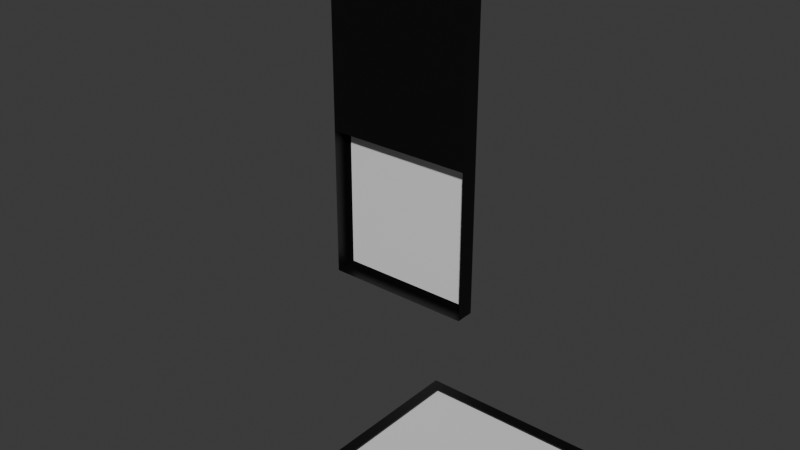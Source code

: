 # Source: mesh_library.blend  (saved by Blender 5.2.44; exported with 4.5.12 LTS)
import bpy
from mathutils import Matrix  # noqa: F401  (used for matrix-valued properties, if any)

bpy.ops.wm.read_factory_settings(use_empty=True)
scene = bpy.context.scene
scene.name = 'Scene'

# ---- collections
col_sc_ene = bpy.data.collections.new('Sc ene'); scene.collection.children.link(col_sc_ene)

# ---- materials (node trees are filled in below, after node groups)
mat_dark = bpy.data.materials.new('Dark')
mat_dark.diffuse_color = (0.01346, 0.01346, 0.01346, 1.0)
mat_light = bpy.data.materials.new('Light')

# ---- material node trees
mat_dark.use_nodes = True; mat_dark.node_tree.nodes.clear()
_N = mat_dark.node_tree.nodes; _L = mat_dark.node_tree.links
n0 = _N.new('ShaderNodeBsdfPrincipled'); n0.name = 'Principled BSDF'; n0.location = (-200, 100)
n0.inputs[0].default_value = (0.0, 0.0, 0.0, 1.0)
n0.inputs[10].default_value = 0.005
n1 = _N.new('ShaderNodeOutputMaterial'); n1.name = 'Material Output'; n1.location = (200, 100)
_L.new(n0.outputs[0], n1.inputs[0])
n1.is_active_output = True
mat_light.use_nodes = True; mat_light.node_tree.nodes.clear()
_N = mat_light.node_tree.nodes; _L = mat_light.node_tree.links
n0 = _N.new('ShaderNodeBsdfPrincipled'); n0.name = 'Principled BSDF'; n0.location = (-200, 100)
n0.inputs[10].default_value = 0.005
n1 = _N.new('ShaderNodeOutputMaterial'); n1.name = 'Material Output'; n1.location = (200, 100)
_L.new(n0.outputs[0], n1.inputs[0])
n1.is_active_output = True

# ---- world
world_world = bpy.data.worlds.new('World'); scene.world = world_world
world_world.use_nodes = True; world_world.node_tree.nodes.clear()
_N = world_world.node_tree.nodes; _L = world_world.node_tree.links
n0 = _N.new('ShaderNodeOutputWorld'); n0.name = 'World Output'; n0.location = (200, 100)
n1 = _N.new('ShaderNodeBackground'); n1.name = 'Background'; n1.location = (-200, 100)
n1.inputs[0].default_value = (0.05088, 0.05088, 0.05088, 1.0)
_L.new(n1.outputs[0], n0.inputs[0])
n0.is_active_output = True
world_world.color = (0.05088, 0.05088, 0.05088)
world_world.sun_shadow_jitter_overblur = 0.0

# ---- meshes
me_cube_001 = bpy.data.meshes.new('Cube.001')
me_cube_001.from_pydata([(-1.0, -1.0, 0.01468), (-1.0, 1.0, 0.01468), (1.0, -1.0, 0.01468), (1.0, 1.0, 0.01468), (-0.75, 1.0, 0.01468), (-0.5, 1.0, 0.01468), (-0.25, 1.0, 0.01468), (0.0, 1.0, 0.01468), (0.25, 1.0, 0.01468), (0.5, 1.0, 0.01468), (0.75, 1.0, 0.01468), (0.75, -1.0, 0.01468), (0.5, -1.0, 0.01468), (0.25, -1.0, 0.01468), (0.0, -1.0, 0.01468), (-0.25, -1.0, 0.01468), (-0.5, -1.0, 0.01468), (-0.75, -1.0, 0.01468), (-1.0, -0.75, 0.01468), (-1.0, -0.5, 0.01468), (-1.0, -0.25, 0.01468), (-1.0, 0.0, 0.01468), (-1.0, 0.25, 0.01468), (-1.0, 0.5, 0.01468), (-1.0, 0.75, 0.01468), (1.0, 0.75, 0.01468), (1.0, 0.5, 0.01468), (1.0, 0.25, 0.01468), (1.0, 0.0, 0.01468), (1.0, -0.25, 0.01468), (1.0, -0.5, 0.01468), (1.0, -0.75, 0.01468), (0.75, 0.75, 0.01468), (0.75, 0.5, 0.01468), (0.75, 0.25, 0.01468), (0.75, 0.0, 0.01468), (0.75, -0.25, 0.01468), (0.75, -0.5, 0.01468), (0.75, -0.75, 0.01468), (0.5, 0.75, 0.01468), (0.5, 0.5, 0.01468), (0.5, 0.25, 0.01468), (0.5, 0.0, 0.01468), (0.5, -0.25, 0.01468), (0.5, -0.5, 0.01468), (0.5, -0.75, 0.01468), (0.25, 0.75, 0.01468), (0.25, 0.5, 0.01468), (0.25, 0.25, 0.01468), (0.25, 0.0, 0.01468), (0.25, -0.25, 0.01468), (0.25, -0.5, 0.01468), (0.25, -0.75, 0.01468), (0.0, 0.75, 0.01468), (0.0, 0.5, 0.01468), (0.0, 0.25, 0.01468), (0.0, 0.0, 0.01468), (0.0, -0.25, 0.01468), (0.0, -0.5, 0.01468), (0.0, -0.75, 0.01468), (-0.25, 0.75, 0.01468), (-0.25, 0.5, 0.01468), (-0.25, 0.25, 0.01468), (-0.25, 0.0, 0.01468), (-0.25, -0.25, 0.01468), (-0.25, -0.5, 0.01468), (-0.25, -0.75, 0.01468), (-0.5, 0.75, 0.01468), (-0.5, 0.5, 0.01468), (-0.5, 0.25, 0.01468), (-0.5, 0.0, 0.01468), (-0.5, -0.25, 0.01468), (-0.5, -0.5, 0.01468), (-0.5, -0.75, 0.01468), (-0.75, 0.75, 0.01468), (-0.75, 0.5, 0.01468), (-0.75, 0.25, 0.01468), (-0.75, 0.0, 0.01468), (-0.75, -0.25, 0.01468), (-0.75, -0.5, 0.01468), (-0.75, -0.75, 0.01468), (-1.0, -1.0, -0.05559), (-1.0, 1.0, -0.05559), (1.0, 1.0, -0.05559), (1.0, -1.0, -0.05559), (0.75, -1.0, -0.05559), (0.5, -1.0, -0.05559), (0.25, -1.0, -0.05559), (0.0, -1.0, -0.05559), (-0.25, -1.0, -0.05559), (-0.5, -1.0, -0.05559), (-0.75, -1.0, -0.05559), (-0.75, 1.0, -0.05559), (-0.5, 1.0, -0.05559), (-0.25, 1.0, -0.05559), (0.0, 1.0, -0.05559), (0.25, 1.0, -0.05559), (0.5, 1.0, -0.05559), (0.75, 1.0, -0.05559), (1.0, 0.75, -0.05559), (1.0, 0.5, -0.05559), (1.0, 0.25, -0.05559), (1.0, 0.0, -0.05559), (1.0, -0.25, -0.05559), (1.0, -0.5, -0.05559), (1.0, -0.75, -0.05559), (-1.0, -0.75, -0.05559), (-1.0, -0.5, -0.05559), (-1.0, -0.25, -0.05559), (-1.0, 0.0, -0.05559), (-1.0, 0.25, -0.05559), (-1.0, 0.5, -0.05559), (-1.0, 0.75, -0.05559), (-0.875, -1.0, 0.01468), (-0.875, 1.0, 0.01468), (-0.875, 0.75, 0.01468), (-0.875, 0.5, 0.01468), (-0.875, 0.25, 0.01468), (-0.875, 0.0, 0.01468), (-0.875, -0.25, 0.01468), (-0.875, -0.5, 0.01468), (-0.875, -0.75, 0.01468), (-0.875, 1.0, -0.05559), (-0.875, -1.0, -0.05559), (1.0, -0.875, 0.01468), (0.75, -0.875, 0.01468), (0.5, -0.875, 0.01468), (0.25, -0.875, 0.01468), (0.0, -0.875, 0.01468), (-0.25, -0.875, 0.01468), (-0.5, -0.875, 0.01468), (-0.75, -0.875, 0.01468), (-1.0, -0.875, 0.01468), (-1.0, -0.875, -0.05559), (1.0, -0.875, -0.05559), (-0.875, -0.875, 0.01468), (0.875, 1.0, 0.01468), (0.875, -1.0, 0.01468), (0.875, 0.75, 0.01468), (0.875, 0.5, 0.01468), (0.875, 0.25, 0.01468), (0.875, 0.0, 0.01468), (0.875, -0.25, 0.01468), (0.875, -0.5, 0.01468), (0.875, -0.75, 0.01468), (0.875, -1.0, -0.05559), (0.875, 1.0, -0.05559), (0.875, -0.875, 0.01468), (-1.0, 0.875, 0.01468), (1.0, 0.875, 0.01468), (0.75, 0.875, 0.01468), (0.5, 0.875, 0.01468), (0.25, 0.875, 0.01468), (0.0, 0.875, 0.01468), (-0.25, 0.875, 0.01468), (-0.5, 0.875, 0.01468), (-0.75, 0.875, 0.01468), (1.0, 0.875, -0.05559), (-1.0, 0.875, -0.05559), (-0.875, 0.875, 0.01468), (0.875, 0.875, 0.01468), (-1.0, 0.875, 0.03394), (-1.0, 1.0, 0.03394), (0.875, 1.0, 0.03394), (1.0, 1.0, 0.03394), (1.0, -0.875, 0.03394), (1.0, -1.0, 0.03394), (-0.875, -1.0, 0.03394), (-1.0, -1.0, 0.03394), (-0.875, 1.0, 0.03394), (-0.75, 1.0, 0.03394), (-0.5, 1.0, 0.03394), (-0.25, 1.0, 0.03394), (0.0, 1.0, 0.03394), (0.25, 1.0, 0.03394), (0.5, 1.0, 0.03394), (0.75, 1.0, 0.03394), (0.875, -1.0, 0.03394), (0.75, -1.0, 0.03394), (0.5, -1.0, 0.03394), (0.25, -1.0, 0.03394), (0.0, -1.0, 0.03394), (-0.25, -1.0, 0.03394), (-0.5, -1.0, 0.03394), (-0.75, -1.0, 0.03394), (0.75, -0.875, 0.03394), (0.5, -0.875, 0.03394), (0.25, -0.875, 0.03394), (0.0, -0.875, 0.03394), (-0.25, -0.875, 0.03394), (-0.5, -0.875, 0.03394), (-0.75, -0.875, 0.03394), (-1.0, -0.875, 0.03394), (-1.0, -0.75, 0.03394), (-1.0, -0.5, 0.03394), (-1.0, -0.25, 0.03394), (-1.0, 0.0, 0.03394), (-1.0, 0.25, 0.03394), (-1.0, 0.5, 0.03394), (-1.0, 0.75, 0.03394), (1.0, 0.875, 0.03394), (1.0, 0.75, 0.03394), (1.0, 0.5, 0.03394), (1.0, 0.25, 0.03394), (1.0, 0.0, 0.03394), (1.0, -0.25, 0.03394), (1.0, -0.5, 0.03394), (1.0, -0.75, 0.03394), (0.875, 0.75, 0.03394), (0.875, 0.5, 0.03394), (0.875, 0.25, 0.03394), (0.875, 0.0, 0.03394), (0.875, -0.25, 0.03394), (0.875, -0.5, 0.03394), (0.875, -0.75, 0.03394), (-0.875, 0.75, 0.03394), (-0.875, 0.5, 0.03394), (-0.875, 0.25, 0.03394), (-0.875, 0.0, 0.03394), (-0.875, -0.25, 0.03394), (-0.875, -0.5, 0.03394), (-0.875, -0.75, 0.03394), (-0.875, 0.875, 0.03394), (-0.875, -0.875, 0.03394), (0.875, -0.875, 0.03394), (0.875, 0.875, 0.03394), (0.75, 0.875, 0.03394), (0.5, 0.875, 0.03394), (0.25, 0.875, 0.03394), (0.0, 0.875, 0.03394), (-0.25, 0.875, 0.03394), (-0.5, 0.875, 0.03394), (-0.75, 0.875, 0.03394)], [], [(158, 148, 1, 82), (146, 136, 3, 83), (134, 124, 2, 84), (123, 113, 0, 81), (25, 149, 200, 201), (153, 152, 228, 229), (5, 4, 170, 171), (140, 141, 211, 210), (24, 23, 198, 199), (152, 151, 227, 228), (131, 135, 223, 191), (4, 114, 169, 170), (145, 137, 11, 85), (85, 11, 12, 86), (86, 12, 13, 87), (87, 13, 14, 88), (88, 14, 15, 89), (89, 15, 16, 90), (90, 16, 17, 91), (122, 114, 4, 92), (92, 4, 5, 93), (93, 5, 6, 94), (94, 6, 7, 95), (95, 7, 8, 96), (96, 8, 9, 97), (97, 9, 10, 98), (155, 156, 74, 67), (67, 74, 75, 68), (68, 75, 76, 69), (69, 76, 77, 70), (70, 77, 78, 71), (71, 78, 79, 72), (72, 79, 80, 73), (154, 155, 67, 60), (60, 67, 68, 61), (61, 68, 69, 62), (62, 69, 70, 63), (63, 70, 71, 64), (64, 71, 72, 65), (65, 72, 73, 66), (153, 154, 60, 53), (53, 60, 61, 54), (54, 61, 62, 55), (55, 62, 63, 56), (56, 63, 64, 57), (57, 64, 65, 58), (58, 65, 66, 59), (152, 153, 53, 46), (46, 53, 54, 47), (47, 54, 55, 48), (48, 55, 56, 49), (49, 56, 57, 50), (50, 57, 58, 51), (51, 58, 59, 52), (151, 152, 46, 39), (39, 46, 47, 40), (40, 47, 48, 41), (41, 48, 49, 42), (42, 49, 50, 43), (43, 50, 51, 44), (44, 51, 52, 45), (150, 151, 39, 32), (32, 39, 40, 33), (33, 40, 41, 34), (34, 41, 42, 35), (35, 42, 43, 36), (36, 43, 44, 37), (37, 44, 45, 38), (160, 150, 32, 138), (138, 32, 33, 139), (139, 33, 34, 140), (140, 34, 35, 141), (141, 35, 36, 142), (142, 36, 37, 143), (143, 37, 38, 144), (141, 142, 212, 211), (23, 22, 197, 198), (151, 150, 226, 227), (135, 121, 221, 223), (0, 113, 167, 168), (142, 143, 213, 212), (22, 21, 196, 197), (157, 149, 25, 99), (99, 25, 26, 100), (100, 26, 27, 101), (101, 27, 28, 102), (102, 28, 29, 103), (103, 29, 30, 104), (104, 30, 31, 105), (133, 132, 18, 106), (106, 18, 19, 107), (107, 19, 20, 108), (108, 20, 21, 109), (109, 21, 22, 110), (110, 22, 23, 111), (111, 23, 24, 112), (79, 120, 121, 80), (78, 119, 120, 79), (77, 118, 119, 78), (76, 117, 118, 77), (75, 116, 117, 76), (74, 115, 116, 75), (156, 159, 115, 74), (82, 1, 114, 122), (150, 160, 225, 226), (91, 17, 113, 123), (80, 121, 135, 131), (81, 0, 132, 133), (73, 80, 131, 130), (66, 73, 130, 129), (59, 66, 129, 128), (52, 59, 128, 127), (45, 52, 127, 126), (38, 45, 126, 125), (144, 38, 125, 147), (2, 124, 165, 166), (105, 31, 124, 134), (143, 144, 214, 213), (21, 20, 195, 196), (3, 136, 163, 164), (144, 147, 224, 214), (20, 19, 194, 195), (132, 0, 168, 192), (1, 148, 161, 162), (147, 125, 185, 224), (84, 2, 137, 145), (19, 18, 193, 194), (98, 10, 136, 146), (159, 156, 232, 222), (18, 132, 192, 193), (83, 3, 149, 157), (114, 1, 162, 169), (113, 17, 184, 167), (124, 31, 207, 165), (17, 16, 183, 184), (137, 2, 166, 177), (16, 15, 182, 183), (136, 10, 176, 163), (15, 14, 181, 182), (112, 24, 148, 158), (223, 192, 168, 167), (224, 185, 178, 177), (185, 186, 179, 178), (186, 187, 180, 179), (187, 188, 181, 180), (188, 189, 182, 181), (189, 190, 183, 182), (190, 191, 184, 183), (222, 161, 199, 215), (215, 199, 198, 216), (216, 198, 197, 217), (217, 197, 196, 218), (218, 196, 195, 219), (219, 195, 194, 220), (220, 194, 193, 221), (191, 223, 167, 184), (221, 193, 192, 223), (207, 214, 224, 165), (206, 213, 214, 207), (205, 212, 213, 206), (204, 211, 212, 205), (203, 210, 211, 204), (202, 209, 210, 203), (201, 208, 209, 202), (200, 225, 208, 201), (165, 224, 177, 166), (164, 163, 225, 200), (170, 169, 222, 232), (169, 162, 161, 222), (163, 176, 226, 225), (176, 175, 227, 226), (175, 174, 228, 227), (174, 173, 229, 228), (173, 172, 230, 229), (172, 171, 231, 230), (171, 170, 232, 231), (139, 140, 210, 209), (6, 5, 171, 172), (130, 131, 191, 190), (154, 153, 229, 230), (26, 25, 201, 202), (138, 139, 209, 208), (7, 6, 172, 173), (129, 130, 190, 189), (155, 154, 230, 231), (27, 26, 202, 203), (160, 138, 208, 225), (8, 7, 173, 174), (128, 129, 189, 188), (121, 120, 220, 221), (156, 155, 231, 232), (28, 27, 203, 204), (9, 8, 174, 175), (127, 128, 188, 187), (120, 119, 219, 220), (29, 28, 204, 205), (10, 9, 175, 176), (126, 127, 187, 186), (119, 118, 218, 219), (30, 29, 205, 206), (11, 137, 177, 178), (125, 126, 186, 185), (118, 117, 217, 218), (31, 30, 206, 207), (148, 24, 199, 161), (12, 11, 178, 179), (117, 116, 216, 217), (149, 3, 164, 200), (13, 12, 179, 180), (116, 115, 215, 216), (14, 13, 180, 181), (115, 159, 222, 215)])
me_cube_001.polygons.foreach_set('material_index', [0, 0, 0, 0, 0, 0, 0, 0, 0, 0, 0, 0, 0, 0, 0, 0, 0, 0, 0, 0, 0, 0, 0, 0, 0, 0, 1, 1, 1, 1, 1, 1, 1, 1, 1, 1, 1, 1, 1, 1, 1, 1, 1, 1, 1, 1, 1, 1, 1, 1, 1, 1, 1, 1, 1, 1, 1, 1, 1, 1, 1, 1, 1, 1, 1, 1, 1, 1, 1, 1, 1, 1, 1, 1, 1, 0, 0, 0, 0, 0, 0, 0, 0, 0, 0, 0, 0, 0, 0, 0, 0, 0, 0, 0, 0, 0, 1, 1, 1, 1, 1, 1, 1, 0, 0, 0, 1, 0, 1, 1, 1, 1, 1, 1, 1, 0, 0, 0, 0, 0, 0, 0, 0, 0, 0, 0, 0, 0, 0, 0, 0, 0, 0, 0, 0, 0, 0, 0, 0, 0, 0, 0, 0, 0, 0, 0, 0, 0, 0, 0, 0, 0, 0, 0, 0, 0, 0, 0, 0, 0, 0, 0, 0, 0, 0, 0, 0, 0, 0, 0, 0, 0, 0, 0, 0, 0, 0, 0, 0, 0, 0, 0, 0, 0, 0, 0, 0, 0, 0, 0, 0, 0, 0, 0, 0, 0, 0, 0, 0, 0, 0, 0, 0, 0, 0, 0, 0, 0, 0, 0, 0, 0])
_uv = me_cube_001.uv_layers.new(name='UVMap')
_uv.uv.foreach_set('vector', [0.5, 0.2344, 0.625, 0.2344, 0.625, 0.25, 0.5, 0.25, 0.5, 0.4844, 0.625, 0.4844, 0.625, 0.5, 0.5, 0.5, 0.5, 0.7344, 0.625, 0.7344, 0.625, 0.75, 0.5, 0.75, 0.5, 0.9844, 0.625, 0.9844, 0.625, 1.0, 0.5, 1.0, 0.625, 0.5312, 0.625, 0.5156, 0.625, 0.5156, 0.625, 0.5312, 0.75, 0.5156, 0.7188, 0.5156, 0.7188, 0.5156, 0.75, 0.5156, 0.625, 0.3125, 0.625, 0.2812, 0.625, 0.2812, 0.625, 0.3125, 0.6406, 0.5938, 0.6406, 0.625, 0.6406, 0.625, 0.6406, 0.5938, 0.625, 0.2188, 0.625, 0.1875, 0.625, 0.1875, 0.625, 0.2188, 0.7188, 0.5156, 0.6875, 0.5156, 0.6875, 0.5156, 0.7188, 0.5156, 0.8438, 0.7344, 0.8594, 0.7344, 0.8594, 0.7344, 0.8438, 0.7344, 0.625, 0.2812, 0.625, 0.2656, 0.625, 0.2656, 0.625, 0.2812, 0.5, 0.7656, 0.625, 0.7656, 0.625, 0.7812, 0.5, 0.7812, 0.5, 0.7812, 0.625, 0.7812, 0.625, 0.8125, 0.5, 0.8125, 0.5, 0.8125, 0.625, 0.8125, 0.625, 0.8438, 0.5, 0.8438, 0.5, 0.8438, 0.625, 0.8438, 0.625, 0.875, 0.5, 0.875, 0.5, 0.875, 0.625, 0.875, 0.625, 0.9062, 0.5, 0.9062, 0.5, 0.9062, 0.625, 0.9062, 0.625, 0.9375, 0.5, 0.9375, 0.5, 0.9375, 0.625, 0.9375, 0.625, 0.9688, 0.5, 0.9688, 0.5, 0.2656, 0.625, 0.2656, 0.625, 0.2812, 0.5, 0.2812, 0.5, 0.2812, 0.625, 0.2812, 0.625, 0.3125, 0.5, 0.3125, 0.5, 0.3125, 0.625, 0.3125, 0.625, 0.3438, 0.5, 0.3438, 0.5, 0.3438, 0.625, 0.3438, 0.625, 0.375, 0.5, 0.375, 0.5, 0.375, 0.625, 0.375, 0.625, 0.4062, 0.5, 0.4062, 0.5, 0.4062, 0.625, 0.4062, 0.625, 0.4375, 0.5, 0.4375, 0.5, 0.4375, 0.625, 0.4375, 0.625, 0.4688, 0.5, 0.4688, 0.8125, 0.5156, 0.8438, 0.5156, 0.8438, 0.5312, 0.8125, 0.5312, 0.8125, 0.5312, 0.8438, 0.5312, 0.8438, 0.5625, 0.8125, 0.5625, 0.8125, 0.5625, 0.8438, 0.5625, 0.8438, 0.5938, 0.8125, 0.5938, 0.8125, 0.5938, 0.8438, 0.5938, 0.8438, 0.625, 0.8125, 0.625, 0.8125, 0.625, 0.8438, 0.625, 0.8438, 0.6562, 0.8125, 0.6562, 0.8125, 0.6562, 0.8438, 0.6562, 0.8437, 0.6875, 0.8125, 0.6875, 0.8125, 0.6875, 0.8437, 0.6875, 0.8438, 0.7188, 0.8125, 0.7188, 0.7812, 0.5156, 0.8125, 0.5156, 0.8125, 0.5312, 0.7812, 0.5312, 0.7812, 0.5312, 0.8125, 0.5312, 0.8125, 0.5625, 0.7812, 0.5625, 0.7812, 0.5625, 0.8125, 0.5625, 0.8125, 0.5938, 0.7812, 0.5938, 0.7812, 0.5938, 0.8125, 0.5938, 0.8125, 0.625, 0.7812, 0.625, 0.7812, 0.625, 0.8125, 0.625, 0.8125, 0.6562, 0.7812, 0.6562, 0.7812, 0.6562, 0.8125, 0.6562, 0.8125, 0.6875, 0.7812, 0.6875, 0.7812, 0.6875, 0.8125, 0.6875, 0.8125, 0.7188, 0.7812, 0.7188, 0.75, 0.5156, 0.7812, 0.5156, 0.7812, 0.5312, 0.75, 0.5312, 0.75, 0.5312, 0.7812, 0.5312, 0.7812, 0.5625, 0.75, 0.5625, 0.75, 0.5625, 0.7812, 0.5625, 0.7812, 0.5938, 0.75, 0.5938, 0.75, 0.5938, 0.7812, 0.5938, 0.7812, 0.625, 0.75, 0.625, 0.75, 0.625, 0.7812, 0.625, 0.7812, 0.6562, 0.75, 0.6562, 0.75, 0.6562, 0.7812, 0.6562, 0.7812, 0.6875, 0.75, 0.6875, 0.75, 0.6875, 0.7812, 0.6875, 0.7812, 0.7188, 0.75, 0.7188, 0.7188, 0.5156, 0.75, 0.5156, 0.75, 0.5312, 0.7188, 0.5312, 0.7188, 0.5312, 0.75, 0.5312, 0.75, 0.5625, 0.7188, 0.5625, 0.7188, 0.5625, 0.75, 0.5625, 0.75, 0.5938, 0.7188, 0.5938, 0.7188, 0.5938, 0.75, 0.5938, 0.75, 0.625, 0.7188, 0.625, 0.7188, 0.625, 0.75, 0.625, 0.75, 0.6562, 0.7188, 0.6562, 0.7188, 0.6562, 0.75, 0.6562, 0.75, 0.6875, 0.7188, 0.6875, 0.7188, 0.6875, 0.75, 0.6875, 0.75, 0.7188, 0.7188, 0.7188, 0.6875, 0.5156, 0.7188, 0.5156, 0.7188, 0.5312, 0.6875, 0.5312, 0.6875, 0.5312, 0.7188, 0.5312, 0.7188, 0.5625, 0.6875, 0.5625, 0.6875, 0.5625, 0.7188, 0.5625, 0.7188, 0.5938, 0.6875, 0.5938, 0.6875, 0.5938, 0.7188, 0.5938, 0.7188, 0.625, 0.6875, 0.625, 0.6875, 0.625, 0.7188, 0.625, 0.7188, 0.6562, 0.6875, 0.6562, 0.6875, 0.6562, 0.7188, 0.6562, 0.7188, 0.6875, 0.6875, 0.6875, 0.6875, 0.6875, 0.7188, 0.6875, 0.7188, 0.7188, 0.6875, 0.7188, 0.6562, 0.5156, 0.6875, 0.5156, 0.6875, 0.5312, 0.6562, 0.5312, 0.6562, 0.5312, 0.6875, 0.5312, 0.6875, 0.5625, 0.6562, 0.5625, 0.6562, 0.5625, 0.6875, 0.5625, 0.6875, 0.5938, 0.6562, 0.5938, 0.6562, 0.5938, 0.6875, 0.5938, 0.6875, 0.625, 0.6563, 0.625, 0.6563, 0.625, 0.6875, 0.625, 0.6875, 0.6562, 0.6563, 0.6562, 0.6563, 0.6562, 0.6875, 0.6562, 0.6875, 0.6875, 0.6562, 0.6875, 0.6562, 0.6875, 0.6875, 0.6875, 0.6875, 0.7188, 0.6562, 0.7188, 0.6406, 0.5156, 0.6562, 0.5156, 0.6562, 0.5312, 0.6406, 0.5312, 0.6406, 0.5312, 0.6562, 0.5312, 0.6562, 0.5625, 0.6406, 0.5625, 0.6406, 0.5625, 0.6562, 0.5625, 0.6562, 0.5938, 0.6406, 0.5938, 0.6406, 0.5938, 0.6562, 0.5938, 0.6563, 0.625, 0.6406, 0.625, 0.6406, 0.625, 0.6563, 0.625, 0.6563, 0.6562, 0.6406, 0.6562, 0.6406, 0.6562, 0.6563, 0.6562, 0.6562, 0.6875, 0.6406, 0.6875, 0.6406, 0.6875, 0.6562, 0.6875, 0.6562, 0.7188, 0.6406, 0.7188, 0.6406, 0.625, 0.6406, 0.6562, 0.6406, 0.6562, 0.6406, 0.625, 0.625, 0.1875, 0.625, 0.1562, 0.625, 0.1562, 0.625, 0.1875, 0.6875, 0.5156, 0.6562, 0.5156, 0.6562, 0.5156, 0.6875, 0.5156, 0.8594, 0.7344, 0.8594, 0.7188, 0.8594, 0.7188, 0.8594, 0.7344, 0.625, 1.0, 0.625, 0.9844, 0.625, 0.9844, 0.625, 1.0, 0.6406, 0.6562, 0.6406, 0.6875, 0.6406, 0.6875, 0.6406, 0.6562, 0.625, 0.1562, 0.625, 0.125, 0.625, 0.125, 0.625, 0.1562, 0.5, 0.5156, 0.625, 0.5156, 0.625, 0.5312, 0.5, 0.5312, 0.5, 0.5312, 0.625, 0.5312, 0.625, 0.5625, 0.5, 0.5625, 0.5, 0.5625, 0.625, 0.5625, 0.625, 0.5938, 0.5, 0.5938, 0.5, 0.5938, 0.625, 0.5938, 0.625, 0.625, 0.5, 0.625, 0.5, 0.625, 0.625, 0.625, 0.625, 0.6562, 0.5, 0.6562, 0.5, 0.6562, 0.625, 0.6562, 0.625, 0.6875, 0.5, 0.6875, 0.5, 0.6875, 0.625, 0.6875, 0.625, 0.7188, 0.5, 0.7188, 0.5, 0.01562, 0.625, 0.01562, 0.625, 0.03125, 0.5, 0.03125, 0.5, 0.03125, 0.625, 0.03125, 0.625, 0.0625, 0.5, 0.0625, 0.5, 0.0625, 0.625, 0.0625, 0.625, 0.09375, 0.5, 0.09375, 0.5, 0.09375, 0.625, 0.09375, 0.625, 0.125, 0.5, 0.125, 0.5, 0.125, 0.625, 0.125, 0.625, 0.1562, 0.5, 0.1562, 0.5, 0.1562, 0.625, 0.1562, 0.625, 0.1875, 0.5, 0.1875, 0.5, 0.1875, 0.625, 0.1875, 0.625, 0.2188, 0.5, 0.2188, 0.8437, 0.6875, 0.8594, 0.6875, 0.8594, 0.7188, 0.8438, 0.7188, 0.8438, 0.6562, 0.8594, 0.6562, 0.8594, 0.6875, 0.8437, 0.6875, 0.8438, 0.625, 0.8594, 0.625, 0.8594, 0.6562, 0.8438, 0.6562, 0.8438, 0.5938, 0.8594, 0.5938, 0.8594, 0.625, 0.8438, 0.625, 0.8438, 0.5625, 0.8594, 0.5625, 0.8594, 0.5938, 0.8438, 0.5938, 0.8438, 0.5312, 0.8594, 0.5312, 0.8594, 0.5625, 0.8438, 0.5625, 0.8438, 0.5156, 0.8594, 0.5156, 0.8594, 0.5312, 0.8438, 0.5312, 0.5, 0.25, 0.625, 0.25, 0.625, 0.2656, 0.5, 0.2656, 0.6562, 0.5156, 0.6406, 0.5156, 0.6406, 0.5156, 0.6562, 0.5156, 0.5, 0.9688, 0.625, 0.9688, 0.625, 0.9844, 0.5, 0.9844, 0.8438, 0.7188, 0.8594, 0.7188, 0.8594, 0.7344, 0.8438, 0.7344, 0.5, 0.0, 0.625, 0.0, 0.625, 0.01562, 0.5, 0.01562, 0.8125, 0.7188, 0.8438, 0.7188, 0.8438, 0.7344, 0.8125, 0.7344, 0.7812, 0.7188, 0.8125, 0.7188, 0.8125, 0.7344, 0.7812, 0.7344, 0.75, 0.7188, 0.7812, 0.7188, 0.7812, 0.7344, 0.75, 0.7344, 0.7188, 0.7188, 0.75, 0.7188, 0.75, 0.7344, 0.7188, 0.7344, 0.6875, 0.7188, 0.7188, 0.7188, 0.7188, 0.7344, 0.6875, 0.7344, 0.6562, 0.7188, 0.6875, 0.7188, 0.6875, 0.7344, 0.6562, 0.7344, 0.6406, 0.7188, 0.6562, 0.7188, 0.6562, 0.7344, 0.6406, 0.7344, 0.625, 0.75, 0.625, 0.7344, 0.625, 0.7344, 0.625, 0.75, 0.5, 0.7188, 0.625, 0.7188, 0.625, 0.7344, 0.5, 0.7344, 0.6406, 0.6875, 0.6406, 0.7188, 0.6406, 0.7188, 0.6406, 0.6875, 0.625, 0.125, 0.625, 0.09375, 0.625, 0.09375, 0.625, 0.125, 0.625, 0.5, 0.625, 0.4844, 0.625, 0.4844, 0.625, 0.5, 0.6406, 0.7188, 0.6406, 0.7344, 0.6406, 0.7344, 0.6406, 0.7188, 0.625, 0.09375, 0.625, 0.0625, 0.625, 0.0625, 0.625, 0.09375, 0.625, 0.01562, 0.625, 0.0, 0.625, 0.0, 0.625, 0.01562, 0.625, 0.25, 0.625, 0.2344, 0.625, 0.2344, 0.625, 0.25, 0.6406, 0.7344, 0.6562, 0.7344, 0.6562, 0.7344, 0.6406, 0.7344, 0.5, 0.75, 0.625, 0.75, 0.625, 0.7656, 0.5, 0.7656, 0.625, 0.0625, 0.625, 0.03125, 0.625, 0.03125, 0.625, 0.0625, 0.5, 0.4688, 0.625, 0.4688, 0.625, 0.4844, 0.5, 0.4844, 0.8594, 0.5156, 0.8438, 0.5156, 0.8438, 0.5156, 0.8594, 0.5156, 0.625, 0.03125, 0.625, 0.01562, 0.625, 0.01562, 0.625, 0.03125, 0.5, 0.5, 0.625, 0.5, 0.625, 0.5156, 0.5, 0.5156, 0.625, 0.2656, 0.625, 0.25, 0.625, 0.25, 0.625, 0.2656, 0.625, 0.9844, 0.625, 0.9688, 0.625, 0.9688, 0.625, 0.9844, 0.625, 0.7344, 0.625, 0.7188, 0.625, 0.7188, 0.625, 0.7344, 0.625, 0.9688, 0.625, 0.9375, 0.625, 0.9375, 0.625, 0.9688, 0.625, 0.7656, 0.625, 0.75, 0.625, 0.75, 0.625, 0.7656, 0.625, 0.9375, 0.625, 0.9062, 0.625, 0.9062, 0.625, 0.9375, 0.625, 0.4844, 0.625, 0.4688, 0.625, 0.4688, 0.625, 0.4844, 0.625, 0.9062, 0.625, 0.875, 0.625, 0.875, 0.625, 0.9062, 0.5, 0.2188, 0.625, 0.2188, 0.625, 0.2344, 0.5, 0.2344, 0.8594, 0.7344, 0.875, 0.7344, 0.875, 0.75, 0.8594, 0.75, 0.6406, 0.7344, 0.6562, 0.7344, 0.6562, 0.75, 0.6406, 0.75, 0.6562, 0.7344, 0.6875, 0.7344, 0.6875, 0.75, 0.6562, 0.75, 0.6875, 0.7344, 0.7188, 0.7344, 0.7188, 0.75, 0.6875, 0.75, 0.7188, 0.7344, 0.75, 0.7344, 0.75, 0.75, 0.7188, 0.75, 0.75, 0.7344, 0.7812, 0.7344, 0.7812, 0.75, 0.75, 0.75, 0.7812, 0.7344, 0.8125, 0.7344, 0.8125, 0.75, 0.7812, 0.75, 0.8125, 0.7344, 0.8438, 0.7344, 0.8438, 0.75, 0.8125, 0.75, 0.8594, 0.5156, 0.875, 0.5156, 0.875, 0.5312, 0.8594, 0.5312, 0.8594, 0.5312, 0.875, 0.5312, 0.875, 0.5625, 0.8594, 0.5625, 0.8594, 0.5625, 0.875, 0.5625, 0.875, 0.5938, 0.8594, 0.5938, 0.8594, 0.5938, 0.875, 0.5938, 0.875, 0.625, 0.8594, 0.625, 0.8594, 0.625, 0.875, 0.625, 0.875, 0.6562, 0.8594, 0.6562, 0.8594, 0.6562, 0.875, 0.6562, 0.875, 0.6875, 0.8594, 0.6875, 0.8594, 0.6875, 0.875, 0.6875, 0.875, 0.7188, 0.8594, 0.7188, 0.8438, 0.7344, 0.8594, 0.7344, 0.8594, 0.75, 0.8438, 0.75, 0.8594, 0.7188, 0.875, 0.7188, 0.875, 0.7344, 0.8594, 0.7344, 0.625, 0.7188, 0.6406, 0.7188, 0.6406, 0.7344, 0.625, 0.7344, 0.625, 0.6875, 0.6406, 0.6875, 0.6406, 0.7188, 0.625, 0.7188, 0.625, 0.6562, 0.6406, 0.6562, 0.6406, 0.6875, 0.625, 0.6875, 0.625, 0.625, 0.6406, 0.625, 0.6406, 0.6562, 0.625, 0.6562, 0.625, 0.5938, 0.6406, 0.5938, 0.6406, 0.625, 0.625, 0.625, 0.625, 0.5625, 0.6406, 0.5625, 0.6406, 0.5938, 0.625, 0.5938, 0.625, 0.5312, 0.6406, 0.5312, 0.6406, 0.5625, 0.625, 0.5625, 0.625, 0.5156, 0.6406, 0.5156, 0.6406, 0.5312, 0.625, 0.5312, 0.625, 0.7344, 0.6406, 0.7344, 0.6406, 0.75, 0.625, 0.75, 0.625, 0.5, 0.6406, 0.5, 0.6406, 0.5156, 0.625, 0.5156, 0.8438, 0.5, 0.8594, 0.5, 0.8594, 0.5156, 0.8438, 0.5156, 0.8594, 0.5, 0.875, 0.5, 0.875, 0.5156, 0.8594, 0.5156, 0.6406, 0.5, 0.6562, 0.5, 0.6562, 0.5156, 0.6406, 0.5156, 0.6562, 0.5, 0.6875, 0.5, 0.6875, 0.5156, 0.6562, 0.5156, 0.6875, 0.5, 0.7188, 0.5, 0.7188, 0.5156, 0.6875, 0.5156, 0.7188, 0.5, 0.75, 0.5, 0.75, 0.5156, 0.7188, 0.5156, 0.75, 0.5, 0.7812, 0.5, 0.7812, 0.5156, 0.75, 0.5156, 0.7812, 0.5, 0.8125, 0.5, 0.8125, 0.5156, 0.7812, 0.5156, 0.8125, 0.5, 0.8438, 0.5, 0.8438, 0.5156, 0.8125, 0.5156, 0.6406, 0.5625, 0.6406, 0.5938, 0.6406, 0.5938, 0.6406, 0.5625, 0.625, 0.3438, 0.625, 0.3125, 0.625, 0.3125, 0.625, 0.3438, 0.8125, 0.7344, 0.8438, 0.7344, 0.8438, 0.7344, 0.8125, 0.7344, 0.7812, 0.5156, 0.75, 0.5156, 0.75, 0.5156, 0.7812, 0.5156, 0.625, 0.5625, 0.625, 0.5312, 0.625, 0.5312, 0.625, 0.5625, 0.6406, 0.5312, 0.6406, 0.5625, 0.6406, 0.5625, 0.6406, 0.5312, 0.625, 0.375, 0.625, 0.3438, 0.625, 0.3438, 0.625, 0.375, 0.7812, 0.7344, 0.8125, 0.7344, 0.8125, 0.7344, 0.7812, 0.7344, 0.8125, 0.5156, 0.7812, 0.5156, 0.7812, 0.5156, 0.8125, 0.5156, 0.625, 0.5938, 0.625, 0.5625, 0.625, 0.5625, 0.625, 0.5938, 0.6406, 0.5156, 0.6406, 0.5312, 0.6406, 0.5312, 0.6406, 0.5156, 0.625, 0.4062, 0.625, 0.375, 0.625, 0.375, 0.625, 0.4062, 0.75, 0.7344, 0.7812, 0.7344, 0.7812, 0.7344, 0.75, 0.7344, 0.8594, 0.7188, 0.8594, 0.6875, 0.8594, 0.6875, 0.8594, 0.7188, 0.8438, 0.5156, 0.8125, 0.5156, 0.8125, 0.5156, 0.8438, 0.5156, 0.625, 0.625, 0.625, 0.5938, 0.625, 0.5938, 0.625, 0.625, 0.625, 0.4375, 0.625, 0.4062, 0.625, 0.4062, 0.625, 0.4375, 0.7188, 0.7344, 0.75, 0.7344, 0.75, 0.7344, 0.7188, 0.7344, 0.8594, 0.6875, 0.8594, 0.6562, 0.8594, 0.6562, 0.8594, 0.6875, 0.625, 0.6562, 0.625, 0.625, 0.625, 0.625, 0.625, 0.6562, 0.625, 0.4688, 0.625, 0.4375, 0.625, 0.4375, 0.625, 0.4688, 0.6875, 0.7344, 0.7188, 0.7344, 0.7188, 0.7344, 0.6875, 0.7344, 0.8594, 0.6562, 0.8594, 0.625, 0.8594, 0.625, 0.8594, 0.6562, 0.625, 0.6875, 0.625, 0.6562, 0.625, 0.6562, 0.625, 0.6875, 0.625, 0.7812, 0.625, 0.7656, 0.625, 0.7656, 0.625, 0.7812, 0.6562, 0.7344, 0.6875, 0.7344, 0.6875, 0.7344, 0.6562, 0.7344, 0.8594, 0.625, 0.8594, 0.5938, 0.8594, 0.5938, 0.8594, 0.625, 0.625, 0.7188, 0.625, 0.6875, 0.625, 0.6875, 0.625, 0.7188, 0.625, 0.2344, 0.625, 0.2188, 0.625, 0.2188, 0.625, 0.2344, 0.625, 0.8125, 0.625, 0.7812, 0.625, 0.7812, 0.625, 0.8125, 0.8594, 0.5938, 0.8594, 0.5625, 0.8594, 0.5625, 0.8594, 0.5938, 0.625, 0.5156, 0.625, 0.5, 0.625, 0.5, 0.625, 0.5156, 0.625, 0.8438, 0.625, 0.8125, 0.625, 0.8125, 0.625, 0.8438, 0.8594, 0.5625, 0.8594, 0.5312, 0.8594, 0.5312, 0.8594, 0.5625, 0.625, 0.875, 0.625, 0.8438, 0.625, 0.8438, 0.625, 0.875, 0.8594, 0.5312, 0.8594, 0.5156, 0.8594, 0.5156, 0.8594, 0.5312])
me_cube_001.materials.append(mat_dark)
me_cube_001.materials.append(mat_light)
me_cube_001.update()
me_cube_003 = bpy.data.meshes.new('Cube.003')
me_cube_003.from_pydata([(-0.8992, 1.0, 0.03831), (0.8992, 1.0, 0.03831), (-1.0, 0.75, -0.0625), (-1.0, 0.75, 1.938), (1.0, 0.75, -0.0625), (1.0, 0.75, 1.938), (-1.0, 0.75, 4.0), (-0.8992, 1.0, 3.899), (0.8992, 1.0, 3.899), (1.0, 0.75, 4.0), (1.0, 1.0, -0.0625), (-1.0, 1.0, -0.0625), (-1.0, 1.0, 4.0), (1.0, 1.0, 4.0), (0.8992, 0.9375, 0.03831), (-0.8992, 0.9375, 0.03831), (-0.8992, 0.9375, 3.899), (0.8992, 0.9375, 3.899)], [], [(8, 1, 14, 17), (10, 13, 9, 5, 4), (11, 10, 4, 2), (13, 12, 6, 9), (3, 5, 9, 6), (3, 6, 12, 11, 2), (0, 1, 10, 11), (8, 7, 12, 13), (1, 8, 13, 10), (7, 0, 11, 12), (15, 16, 17, 14), (1, 0, 15, 14), (0, 7, 16, 15), (7, 8, 17, 16)])
me_cube_003.polygons.foreach_set('material_index', [0, 0, 0, 0, 0, 0, 0, 0, 0, 0, 1, 0, 0, 0])
_uv = me_cube_003.uv_layers.new(name='UVMap')
_uv.uv.foreach_set('vector', [0.6188, 0.4874, 0.3812, 0.4874, 0.3812, 0.4874, 0.6188, 0.4874, 0.375, 0.5, 0.625, 0.5, 0.625, 0.5312, 0.625, 0.5312, 0.375, 0.5312, 0.125, 0.5, 0.375, 0.5, 0.375, 0.5312, 0.125, 0.5312, 0.625, 0.5, 0.875, 0.5, 0.875, 0.5312, 0.625, 0.5312, 0.0, 0.0, 0.0, 0.0, 0.0, 0.0, 0.0, 0.0, 0.625, 0.2188, 0.625, 0.2188, 0.625, 0.25, 0.375, 0.25, 0.375, 0.2188, 0.3812, 0.2626, 0.3812, 0.4874, 0.375, 0.5, 0.375, 0.25, 0.6188, 0.4874, 0.6188, 0.2626, 0.625, 0.25, 0.625, 0.5, 0.3812, 0.4874, 0.6188, 0.4874, 0.625, 0.5, 0.375, 0.5, 0.6188, 0.2626, 0.3812, 0.2626, 0.375, 0.25, 0.625, 0.25, 0.3812, 0.2626, 0.6188, 0.2626, 0.6188, 0.4874, 0.3812, 0.4874, 0.3812, 0.4874, 0.3812, 0.2626, 0.3812, 0.2626, 0.3812, 0.4874, 0.3812, 0.2626, 0.6188, 0.2626, 0.6188, 0.2626, 0.3812, 0.2626, 0.6188, 0.2626, 0.6188, 0.4874, 0.6188, 0.4874, 0.6188, 0.2626])
me_cube_003.materials.append(mat_dark)
me_cube_003.materials.append(mat_light)
me_cube_003.update()

# ---- objects
ob_floor_tile = bpy.data.objects.new('floor_tile', me_cube_001)
ob_wall_tile = bpy.data.objects.new('wall_tile', me_cube_003)

# ---- transforms, parenting, visibility, modifiers, constraints
ob_floor_tile.location = (2.643, -1.522, 0.0)
ob_wall_tile.location = (0.0, 0.0, 0.0)

# ---- collection membership
scene.collection.objects.link(ob_floor_tile)
scene.collection.objects.link(ob_wall_tile)

# ---- scene / render settings (as saved in the file)
scene.frame_start = 1; scene.frame_end = 250; scene.frame_set(1)
scene.render.engine = 'BLENDER_EEVEE_NEXT'
scene.render.bake_bias = 0.0
scene.render.bake_samples = 0
scene.render.compositor_device = 'GPU'
scene.eevee.use_volume_custom_range = False
scene.eevee.fast_gi_thickness_near = 0.1
scene.eevee.fast_gi_thickness_far = 0.0
scene.eevee.ray_tracing_options.screen_trace_thickness = 0.1
bpy.context.view_layer.update()

# ---- added for rendering (the .blend has no active camera and no usable light): camera, sun
cam_auto = bpy.data.cameras.new('AutoCamera')
cam_auto.lens = 50.0
cam_auto.sensor_width = 36.0
cam_auto.clip_end = 1000.0
ob_auto_camera = bpy.data.objects.new('AutoCamera', cam_auto)
scene.collection.objects.link(ob_auto_camera)
ob_auto_camera.location = (7.89415, -8.64848, 7.22696)
ob_auto_camera.rotation_euler = (1.09748, -7.21219e-08, 0.694738)
scene.camera = ob_auto_camera
light_auto_sun = bpy.data.lights.new('AutoSun', 'SUN')
light_auto_sun.energy = 3.0
light_auto_sun.angle = 0.0523599
ob_auto_sun = bpy.data.objects.new('AutoSun', light_auto_sun)
scene.collection.objects.link(ob_auto_sun)
ob_auto_sun.rotation_euler = (0.872665, 0.174533, 0.523599)
bpy.context.view_layer.update()
